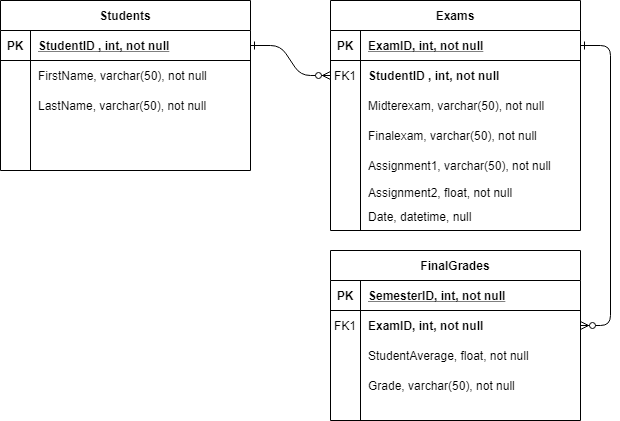

The diagram above was exported from draw.io. Its source (the exported page's mxGraphModel, read from the mxfile embedded in the PNG):
<mxGraphModel dx="1038" dy="499" grid="1" gridSize="10" guides="1" tooltips="1" connect="1" arrows="1" fold="1" page="1" pageScale="1" pageWidth="850" pageHeight="1100" math="0" shadow="0" extFonts="Permanent Marker^https://fonts.googleapis.com/css?family=Permanent+Marker">
  <root>
    <mxCell id="0" />
    <mxCell id="1" parent="0" />
    <mxCell id="C-vyLk0tnHw3VtMMgP7b-1" value="" style="edgeStyle=entityRelationEdgeStyle;endArrow=ERzeroToMany;startArrow=ERone;endFill=1;startFill=0;" parent="1" source="C-vyLk0tnHw3VtMMgP7b-24" target="C-vyLk0tnHw3VtMMgP7b-6" edge="1">
      <mxGeometry width="100" height="100" relative="1" as="geometry">
        <mxPoint x="340" y="720" as="sourcePoint" />
        <mxPoint x="440" y="620" as="targetPoint" />
      </mxGeometry>
    </mxCell>
    <mxCell id="C-vyLk0tnHw3VtMMgP7b-2" value="Exams" style="shape=table;startSize=30;container=1;collapsible=1;childLayout=tableLayout;fixedRows=1;rowLines=0;fontStyle=1;align=center;resizeLast=1;" parent="1" vertex="1">
      <mxGeometry x="450" y="120" width="250" height="230" as="geometry" />
    </mxCell>
    <mxCell id="C-vyLk0tnHw3VtMMgP7b-3" value="" style="shape=partialRectangle;collapsible=0;dropTarget=0;pointerEvents=0;fillColor=none;points=[[0,0.5],[1,0.5]];portConstraint=eastwest;top=0;left=0;right=0;bottom=1;" parent="C-vyLk0tnHw3VtMMgP7b-2" vertex="1">
      <mxGeometry y="30" width="250" height="30" as="geometry" />
    </mxCell>
    <mxCell id="C-vyLk0tnHw3VtMMgP7b-4" value="PK" style="shape=partialRectangle;overflow=hidden;connectable=0;fillColor=none;top=0;left=0;bottom=0;right=0;fontStyle=1;" parent="C-vyLk0tnHw3VtMMgP7b-3" vertex="1">
      <mxGeometry width="30" height="30" as="geometry" />
    </mxCell>
    <mxCell id="C-vyLk0tnHw3VtMMgP7b-5" value="ExamID, int, not null" style="shape=partialRectangle;overflow=hidden;connectable=0;fillColor=none;top=0;left=0;bottom=0;right=0;align=left;spacingLeft=6;fontStyle=5;" parent="C-vyLk0tnHw3VtMMgP7b-3" vertex="1">
      <mxGeometry x="30" width="220" height="30" as="geometry" />
    </mxCell>
    <mxCell id="C-vyLk0tnHw3VtMMgP7b-6" value="" style="shape=partialRectangle;collapsible=0;dropTarget=0;pointerEvents=0;fillColor=none;points=[[0,0.5],[1,0.5]];portConstraint=eastwest;top=0;left=0;right=0;bottom=0;" parent="C-vyLk0tnHw3VtMMgP7b-2" vertex="1">
      <mxGeometry y="60" width="250" height="30" as="geometry" />
    </mxCell>
    <mxCell id="C-vyLk0tnHw3VtMMgP7b-7" value="FK1" style="shape=partialRectangle;overflow=hidden;connectable=0;fillColor=none;top=0;left=0;bottom=0;right=0;" parent="C-vyLk0tnHw3VtMMgP7b-6" vertex="1">
      <mxGeometry width="30" height="30" as="geometry" />
    </mxCell>
    <mxCell id="C-vyLk0tnHw3VtMMgP7b-8" value="StudentID , int, not null" style="shape=partialRectangle;overflow=hidden;connectable=0;fillColor=none;top=0;left=0;bottom=0;right=0;align=left;spacingLeft=6;fontStyle=1" parent="C-vyLk0tnHw3VtMMgP7b-6" vertex="1">
      <mxGeometry x="30" width="220" height="30" as="geometry" />
    </mxCell>
    <mxCell id="C-vyLk0tnHw3VtMMgP7b-9" value="" style="shape=partialRectangle;collapsible=0;dropTarget=0;pointerEvents=0;fillColor=none;points=[[0,0.5],[1,0.5]];portConstraint=eastwest;top=0;left=0;right=0;bottom=0;" parent="C-vyLk0tnHw3VtMMgP7b-2" vertex="1">
      <mxGeometry y="90" width="250" height="30" as="geometry" />
    </mxCell>
    <mxCell id="C-vyLk0tnHw3VtMMgP7b-10" value="" style="shape=partialRectangle;overflow=hidden;connectable=0;fillColor=none;top=0;left=0;bottom=0;right=0;" parent="C-vyLk0tnHw3VtMMgP7b-9" vertex="1">
      <mxGeometry width="30" height="30" as="geometry" />
    </mxCell>
    <mxCell id="C-vyLk0tnHw3VtMMgP7b-11" value="Midterexam, varchar(50), not null" style="shape=partialRectangle;overflow=hidden;connectable=0;fillColor=none;top=0;left=0;bottom=0;right=0;align=left;spacingLeft=6;" parent="C-vyLk0tnHw3VtMMgP7b-9" vertex="1">
      <mxGeometry x="30" width="220" height="30" as="geometry" />
    </mxCell>
    <mxCell id="C-vyLk0tnHw3VtMMgP7b-23" value="Students" style="shape=table;startSize=30;container=1;collapsible=1;childLayout=tableLayout;fixedRows=1;rowLines=0;fontStyle=1;align=center;resizeLast=1;" parent="1" vertex="1">
      <mxGeometry x="120" y="120" width="250" height="170" as="geometry" />
    </mxCell>
    <mxCell id="C-vyLk0tnHw3VtMMgP7b-24" value="" style="shape=partialRectangle;collapsible=0;dropTarget=0;pointerEvents=0;fillColor=none;points=[[0,0.5],[1,0.5]];portConstraint=eastwest;top=0;left=0;right=0;bottom=1;" parent="C-vyLk0tnHw3VtMMgP7b-23" vertex="1">
      <mxGeometry y="30" width="250" height="30" as="geometry" />
    </mxCell>
    <mxCell id="C-vyLk0tnHw3VtMMgP7b-25" value="PK" style="shape=partialRectangle;overflow=hidden;connectable=0;fillColor=none;top=0;left=0;bottom=0;right=0;fontStyle=1;" parent="C-vyLk0tnHw3VtMMgP7b-24" vertex="1">
      <mxGeometry width="30" height="30" as="geometry" />
    </mxCell>
    <mxCell id="C-vyLk0tnHw3VtMMgP7b-26" value="StudentID , int, not null" style="shape=partialRectangle;overflow=hidden;connectable=0;fillColor=none;top=0;left=0;bottom=0;right=0;align=left;spacingLeft=6;fontStyle=5;" parent="C-vyLk0tnHw3VtMMgP7b-24" vertex="1">
      <mxGeometry x="30" width="220" height="30" as="geometry" />
    </mxCell>
    <mxCell id="C-vyLk0tnHw3VtMMgP7b-27" value="" style="shape=partialRectangle;collapsible=0;dropTarget=0;pointerEvents=0;fillColor=none;points=[[0,0.5],[1,0.5]];portConstraint=eastwest;top=0;left=0;right=0;bottom=0;" parent="C-vyLk0tnHw3VtMMgP7b-23" vertex="1">
      <mxGeometry y="60" width="250" height="30" as="geometry" />
    </mxCell>
    <mxCell id="C-vyLk0tnHw3VtMMgP7b-28" value="" style="shape=partialRectangle;overflow=hidden;connectable=0;fillColor=none;top=0;left=0;bottom=0;right=0;" parent="C-vyLk0tnHw3VtMMgP7b-27" vertex="1">
      <mxGeometry width="30" height="30" as="geometry" />
    </mxCell>
    <mxCell id="C-vyLk0tnHw3VtMMgP7b-29" value="FirstName, varchar(50), not null" style="shape=partialRectangle;overflow=hidden;connectable=0;fillColor=none;top=0;left=0;bottom=0;right=0;align=left;spacingLeft=6;" parent="C-vyLk0tnHw3VtMMgP7b-27" vertex="1">
      <mxGeometry x="30" width="220" height="30" as="geometry" />
    </mxCell>
    <mxCell id="xdIcjDbLXmOSLCnhLb8L-1" value="LastName, varchar(50), not null" style="shape=partialRectangle;overflow=hidden;connectable=0;fillColor=none;top=0;left=0;bottom=0;right=0;align=left;spacingLeft=6;" parent="1" vertex="1">
      <mxGeometry x="150" y="210" width="220" height="30" as="geometry" />
    </mxCell>
    <mxCell id="xdIcjDbLXmOSLCnhLb8L-2" value="" style="shape=partialRectangle;collapsible=0;dropTarget=0;pointerEvents=0;fillColor=none;points=[[0,0.5],[1,0.5]];portConstraint=eastwest;top=0;left=0;right=0;bottom=0;" parent="1" vertex="1">
      <mxGeometry x="450" y="240" width="250" height="30" as="geometry" />
    </mxCell>
    <mxCell id="xdIcjDbLXmOSLCnhLb8L-3" value="" style="shape=partialRectangle;overflow=hidden;connectable=0;fillColor=none;top=0;left=0;bottom=0;right=0;" parent="xdIcjDbLXmOSLCnhLb8L-2" vertex="1">
      <mxGeometry width="30" height="30" as="geometry" />
    </mxCell>
    <mxCell id="xdIcjDbLXmOSLCnhLb8L-4" value="Finalexam, varchar(50), not null" style="shape=partialRectangle;overflow=hidden;connectable=0;fillColor=none;top=0;left=0;bottom=0;right=0;align=left;spacingLeft=6;" parent="xdIcjDbLXmOSLCnhLb8L-2" vertex="1">
      <mxGeometry x="30" width="220" height="30" as="geometry" />
    </mxCell>
    <mxCell id="xdIcjDbLXmOSLCnhLb8L-6" value="" style="shape=partialRectangle;collapsible=0;dropTarget=0;pointerEvents=0;fillColor=none;points=[[0,0.5],[1,0.5]];portConstraint=eastwest;top=0;left=0;right=0;bottom=0;" parent="1" vertex="1">
      <mxGeometry x="450" y="270" width="250" height="30" as="geometry" />
    </mxCell>
    <mxCell id="xdIcjDbLXmOSLCnhLb8L-7" value="" style="shape=partialRectangle;overflow=hidden;connectable=0;fillColor=none;top=0;left=0;bottom=0;right=0;" parent="xdIcjDbLXmOSLCnhLb8L-6" vertex="1">
      <mxGeometry width="30" height="30" as="geometry" />
    </mxCell>
    <mxCell id="xdIcjDbLXmOSLCnhLb8L-8" value="Assignment1, varchar(50), not null" style="shape=partialRectangle;overflow=hidden;connectable=0;fillColor=none;top=0;left=0;bottom=0;right=0;align=left;spacingLeft=6;" parent="xdIcjDbLXmOSLCnhLb8L-6" vertex="1">
      <mxGeometry x="30" width="220" height="30" as="geometry" />
    </mxCell>
    <mxCell id="xdIcjDbLXmOSLCnhLb8L-9" value="Assignment2, float, not null" style="shape=partialRectangle;overflow=hidden;connectable=0;fillColor=none;top=0;left=0;bottom=0;right=0;align=left;spacingLeft=6;" parent="1" vertex="1">
      <mxGeometry x="480" y="300" width="220" height="24" as="geometry" />
    </mxCell>
    <mxCell id="VKhy5yUtWeGNHEUzc1AC-12" value="StudentAverage, float, not null" style="shape=partialRectangle;overflow=hidden;connectable=0;fillColor=none;top=0;left=0;bottom=0;right=0;align=left;spacingLeft=6;" parent="1" vertex="1">
      <mxGeometry x="480" y="460" width="220" height="30" as="geometry" />
    </mxCell>
    <mxCell id="VKhy5yUtWeGNHEUzc1AC-13" value="Grade, varchar(50), not null" style="shape=partialRectangle;overflow=hidden;connectable=0;fillColor=none;top=0;left=0;bottom=0;right=0;align=left;spacingLeft=6;" parent="1" vertex="1">
      <mxGeometry x="480" y="490" width="220" height="30" as="geometry" />
    </mxCell>
    <mxCell id="xQVVpreoehmyPbBCidnd-11" value="" style="edgeStyle=entityRelationEdgeStyle;endArrow=ERzeroToMany;startArrow=ERone;endFill=1;startFill=0;exitX=1;exitY=0.5;exitDx=0;exitDy=0;" edge="1" parent="1" source="C-vyLk0tnHw3VtMMgP7b-3" target="xQVVpreoehmyPbBCidnd-5">
      <mxGeometry width="100" height="100" relative="1" as="geometry">
        <mxPoint x="730" y="140" as="sourcePoint" />
        <mxPoint x="750" y="445" as="targetPoint" />
      </mxGeometry>
    </mxCell>
    <mxCell id="xQVVpreoehmyPbBCidnd-1" value="FinalGrades" style="shape=table;startSize=30;container=1;collapsible=1;childLayout=tableLayout;fixedRows=1;rowLines=0;fontStyle=1;align=center;resizeLast=1;" vertex="1" parent="1">
      <mxGeometry x="450" y="370" width="250" height="170" as="geometry" />
    </mxCell>
    <mxCell id="xQVVpreoehmyPbBCidnd-2" value="" style="shape=partialRectangle;collapsible=0;dropTarget=0;pointerEvents=0;fillColor=none;points=[[0,0.5],[1,0.5]];portConstraint=eastwest;top=0;left=0;right=0;bottom=1;" vertex="1" parent="xQVVpreoehmyPbBCidnd-1">
      <mxGeometry y="30" width="250" height="30" as="geometry" />
    </mxCell>
    <mxCell id="xQVVpreoehmyPbBCidnd-3" value="PK" style="shape=partialRectangle;overflow=hidden;connectable=0;fillColor=none;top=0;left=0;bottom=0;right=0;fontStyle=1;" vertex="1" parent="xQVVpreoehmyPbBCidnd-2">
      <mxGeometry width="30" height="30" as="geometry" />
    </mxCell>
    <mxCell id="xQVVpreoehmyPbBCidnd-4" value="SemesterID, int, not null" style="shape=partialRectangle;overflow=hidden;connectable=0;fillColor=none;top=0;left=0;bottom=0;right=0;align=left;spacingLeft=6;fontStyle=5;" vertex="1" parent="xQVVpreoehmyPbBCidnd-2">
      <mxGeometry x="30" width="220" height="30" as="geometry" />
    </mxCell>
    <mxCell id="xQVVpreoehmyPbBCidnd-5" value="" style="shape=partialRectangle;collapsible=0;dropTarget=0;pointerEvents=0;fillColor=none;points=[[0,0.5],[1,0.5]];portConstraint=eastwest;top=0;left=0;right=0;bottom=0;" vertex="1" parent="xQVVpreoehmyPbBCidnd-1">
      <mxGeometry y="60" width="250" height="30" as="geometry" />
    </mxCell>
    <mxCell id="xQVVpreoehmyPbBCidnd-6" value="FK1" style="shape=partialRectangle;overflow=hidden;connectable=0;fillColor=none;top=0;left=0;bottom=0;right=0;" vertex="1" parent="xQVVpreoehmyPbBCidnd-5">
      <mxGeometry width="30" height="30" as="geometry" />
    </mxCell>
    <mxCell id="xQVVpreoehmyPbBCidnd-7" value="ExamID, int, not null" style="shape=partialRectangle;overflow=hidden;connectable=0;fillColor=none;top=0;left=0;bottom=0;right=0;align=left;spacingLeft=6;fontStyle=1" vertex="1" parent="xQVVpreoehmyPbBCidnd-5">
      <mxGeometry x="30" width="220" height="30" as="geometry" />
    </mxCell>
    <mxCell id="xQVVpreoehmyPbBCidnd-8" value="" style="shape=partialRectangle;collapsible=0;dropTarget=0;pointerEvents=0;fillColor=none;points=[[0,0.5],[1,0.5]];portConstraint=eastwest;top=0;left=0;right=0;bottom=0;" vertex="1" parent="xQVVpreoehmyPbBCidnd-1">
      <mxGeometry y="90" width="250" height="30" as="geometry" />
    </mxCell>
    <mxCell id="xQVVpreoehmyPbBCidnd-9" value="" style="shape=partialRectangle;overflow=hidden;connectable=0;fillColor=none;top=0;left=0;bottom=0;right=0;" vertex="1" parent="xQVVpreoehmyPbBCidnd-8">
      <mxGeometry width="30" height="30" as="geometry" />
    </mxCell>
    <mxCell id="xQVVpreoehmyPbBCidnd-10" value="" style="shape=partialRectangle;overflow=hidden;connectable=0;fillColor=none;top=0;left=0;bottom=0;right=0;align=left;spacingLeft=6;" vertex="1" parent="xQVVpreoehmyPbBCidnd-8">
      <mxGeometry x="30" width="220" height="30" as="geometry" />
    </mxCell>
    <mxCell id="xQVVpreoehmyPbBCidnd-12" value="Date, datetime, null" style="shape=partialRectangle;overflow=hidden;connectable=0;fillColor=none;top=0;left=0;bottom=0;right=0;align=left;spacingLeft=6;" vertex="1" parent="1">
      <mxGeometry x="480" y="324" width="220" height="24" as="geometry" />
    </mxCell>
  </root>
</mxGraphModel>